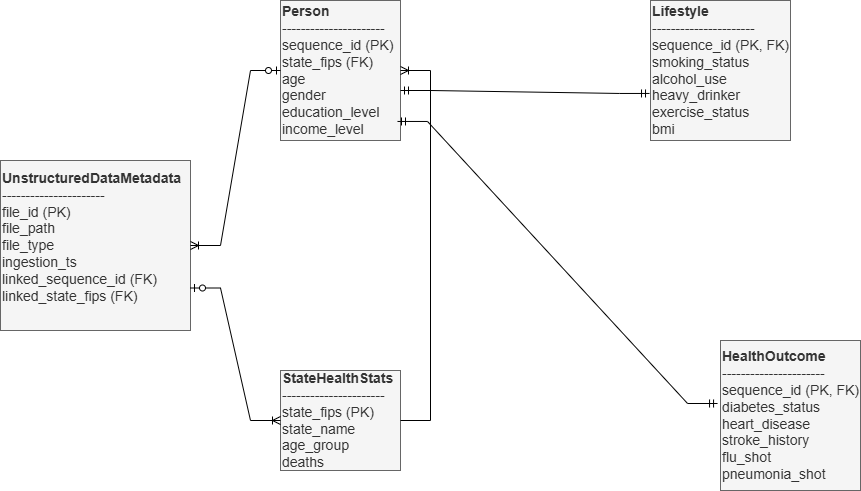

The diagram above was exported from draw.io. Its source (the exported page's mxGraphModel, read from the mxfile embedded in the PNG):
<mxGraphModel dx="2852" dy="1554" grid="1" gridSize="10" guides="1" tooltips="1" connect="1" arrows="1" fold="1" page="1" pageScale="1" pageWidth="850" pageHeight="1100" math="0" shadow="0">
  <root>
    <mxCell id="0" />
    <mxCell id="1" parent="0" />
    <mxCell id="Kjqt-i-aH4KvLrq-BHOE-2" value="&lt;b&gt;Person&lt;/b&gt;&lt;br&gt;----------------------&lt;br&gt;sequence_id (PK)&lt;br&gt;state_fips (FK)&lt;br&gt;age&lt;br&gt;gender&lt;br&gt;education_level&lt;br&gt;income_level" style="shape=rectangle;rounded=0;whiteSpace=wrap;html=1;fillColor=#f5f5f5;strokeColor=#666666;fontColor=#333333;fontSize=14;align=left;" vertex="1" parent="1">
      <mxGeometry x="640" y="300" width="120" height="140" as="geometry" />
    </mxCell>
    <mxCell id="Kjqt-i-aH4KvLrq-BHOE-3" value="&lt;div style=&quot;&quot;&gt;&lt;b style=&quot;background-color: transparent; color: light-dark(rgb(51, 51, 51), rgb(193, 193, 193));&quot;&gt;Lifestyle&lt;/b&gt;&lt;/div&gt;----------------------&lt;br&gt;sequence_id (PK, FK)&lt;br&gt;smoking_status&lt;br&gt;alcohol_use&lt;br&gt;heavy_drinker&lt;br&gt;exercise_status&lt;br&gt;bmi" style="shape=rectangle;rounded=0;whiteSpace=wrap;html=1;fillColor=#f5f5f5;strokeColor=#666666;fontColor=#333333;fontSize=14;align=left;" vertex="1" parent="1">
      <mxGeometry x="1010" y="300" width="140" height="140" as="geometry" />
    </mxCell>
    <mxCell id="Kjqt-i-aH4KvLrq-BHOE-4" value="&lt;font&gt;&lt;b&gt;HealthOutcome&lt;/b&gt;&lt;br&gt;----------------------&lt;br&gt;sequence_id (PK, FK)&lt;br&gt;diabetes_status&lt;br&gt;heart_disease&lt;br&gt;stroke_history&lt;br&gt;flu_shot&lt;br&gt;pneumonia_shot&lt;/font&gt;" style="shape=rectangle;rounded=0;whiteSpace=wrap;html=1;fillColor=#f5f5f5;strokeColor=#666666;fontColor=#333333;strokeWidth=1;align=left;fontSize=14;" vertex="1" parent="1">
      <mxGeometry x="1080" y="640" width="140" height="150" as="geometry" />
    </mxCell>
    <mxCell id="Kjqt-i-aH4KvLrq-BHOE-5" value="&lt;font&gt;&lt;b&gt;StateHealthStats&lt;br&gt;&lt;/b&gt;----------------------&lt;br&gt;state_fips (PK)&lt;br&gt;state_name&lt;br&gt;age_group&lt;br&gt;deaths&lt;/font&gt;" style="shape=rectangle;rounded=0;whiteSpace=wrap;html=1;fillColor=#f5f5f5;strokeColor=#666666;fontColor=#333333;align=left;fontSize=14;" vertex="1" parent="1">
      <mxGeometry x="640" y="670" width="120" height="100" as="geometry" />
    </mxCell>
    <mxCell id="Kjqt-i-aH4KvLrq-BHOE-9" value="&lt;b&gt;UnstructuredDataMetadata&lt;/b&gt;&lt;br&gt;----------------------&lt;br&gt;file_id (PK)&lt;div&gt;file_path&lt;/div&gt;&lt;div&gt;file_type&lt;/div&gt;&lt;div&gt;ingestion_ts&lt;/div&gt;&lt;div&gt;linked_sequence_id (FK)&lt;/div&gt;&lt;div&gt;linked_state_fips (FK)&lt;/div&gt;&lt;div&gt;&lt;br&gt;&lt;/div&gt;" style="shape=rectangle;rounded=0;whiteSpace=wrap;html=1;fillColor=#f5f5f5;strokeColor=#666666;fontColor=#333333;fontSize=14;align=left;" vertex="1" parent="1">
      <mxGeometry x="360" y="460" width="190" height="170" as="geometry" />
    </mxCell>
    <mxCell id="Kjqt-i-aH4KvLrq-BHOE-10" value="" style="edgeStyle=entityRelationEdgeStyle;fontSize=12;html=1;endArrow=ERmandOne;startArrow=ERmandOne;rounded=0;entryX=-0.007;entryY=0.664;entryDx=0;entryDy=0;entryPerimeter=0;" edge="1" parent="1" target="Kjqt-i-aH4KvLrq-BHOE-3">
      <mxGeometry width="100" height="100" relative="1" as="geometry">
        <mxPoint x="760" y="390" as="sourcePoint" />
        <mxPoint x="860" y="290" as="targetPoint" />
      </mxGeometry>
    </mxCell>
    <mxCell id="Kjqt-i-aH4KvLrq-BHOE-11" value="" style="edgeStyle=entityRelationEdgeStyle;fontSize=12;html=1;endArrow=ERmandOne;startArrow=ERmandOne;rounded=0;exitX=0.975;exitY=0.864;exitDx=0;exitDy=0;exitPerimeter=0;entryX=-0.021;entryY=0.42;entryDx=0;entryDy=0;entryPerimeter=0;" edge="1" parent="1" source="Kjqt-i-aH4KvLrq-BHOE-2" target="Kjqt-i-aH4KvLrq-BHOE-4">
      <mxGeometry width="100" height="100" relative="1" as="geometry">
        <mxPoint x="890" y="620" as="sourcePoint" />
        <mxPoint x="990" y="520" as="targetPoint" />
      </mxGeometry>
    </mxCell>
    <mxCell id="Kjqt-i-aH4KvLrq-BHOE-13" value="" style="edgeStyle=entityRelationEdgeStyle;fontSize=12;html=1;endArrow=ERoneToMany;rounded=0;exitX=1;exitY=0.5;exitDx=0;exitDy=0;" edge="1" parent="1" source="Kjqt-i-aH4KvLrq-BHOE-5" target="Kjqt-i-aH4KvLrq-BHOE-2">
      <mxGeometry width="100" height="100" relative="1" as="geometry">
        <mxPoint x="700" y="530" as="sourcePoint" />
        <mxPoint x="830" y="570" as="targetPoint" />
      </mxGeometry>
    </mxCell>
    <mxCell id="Kjqt-i-aH4KvLrq-BHOE-14" value="" style="edgeStyle=entityRelationEdgeStyle;fontSize=12;html=1;endArrow=ERoneToMany;startArrow=ERzeroToOne;rounded=0;exitX=0;exitY=0.5;exitDx=0;exitDy=0;" edge="1" parent="1" source="Kjqt-i-aH4KvLrq-BHOE-2" target="Kjqt-i-aH4KvLrq-BHOE-9">
      <mxGeometry width="100" height="100" relative="1" as="geometry">
        <mxPoint x="560" y="510" as="sourcePoint" />
        <mxPoint x="660" y="410" as="targetPoint" />
      </mxGeometry>
    </mxCell>
    <mxCell id="Kjqt-i-aH4KvLrq-BHOE-15" value="" style="edgeStyle=entityRelationEdgeStyle;fontSize=12;html=1;endArrow=ERoneToMany;startArrow=ERzeroToOne;rounded=0;exitX=1;exitY=0.75;exitDx=0;exitDy=0;entryX=0;entryY=0.5;entryDx=0;entryDy=0;" edge="1" parent="1" source="Kjqt-i-aH4KvLrq-BHOE-9" target="Kjqt-i-aH4KvLrq-BHOE-5">
      <mxGeometry width="100" height="100" relative="1" as="geometry">
        <mxPoint x="700" y="550" as="sourcePoint" />
        <mxPoint x="610" y="725" as="targetPoint" />
      </mxGeometry>
    </mxCell>
  </root>
</mxGraphModel>